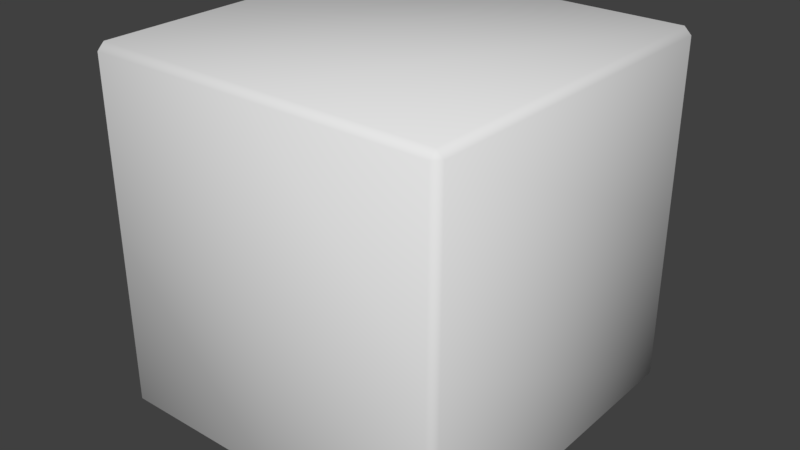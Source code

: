 # Source: Pit_Model.blend  (saved by Blender 2.77.0; exported with 4.5.12 LTS)
import bpy
from mathutils import Matrix  # noqa: F401  (used for matrix-valued properties, if any)

bpy.ops.wm.read_factory_settings(use_empty=True)
scene = bpy.context.scene
scene.name = 'Scene'

# ---- collections
col_collection_1 = bpy.data.collections.new('Collection 1'); scene.collection.children.link(col_collection_1)

# ---- world
world_world = bpy.data.worlds.new('World'); scene.world = world_world
world_world.color = (0.05088, 0.05088, 0.05088)
world_world.use_sun_shadow = False
world_world.sun_shadow_jitter_overblur = 0.0
world_world.cycles.sampling_method = 'MANUAL'

# ---- meshes
me_pitbottommesh = bpy.data.meshes.new('PitBottomMesh')
me_pitbottommesh.from_pydata([(-0.306, -0.65, -0.342), (0.306, -0.65, 0.342), (0.342, -0.65, -0.306), (-0.342, -0.65, 0.306), (0.306, -0.65, -0.342), (0.342, -0.65, 0.306), (-0.306, -0.65, 0.342), (-0.342, -0.65, -0.306)], [], [(4, 0, 7, 3, 6, 1, 5, 2)])
me_pitbottommesh.polygons.foreach_set('use_smooth', [True] * 1)
me_pitbottommesh.use_remesh_preserve_volume = False
me_pitbottommesh.use_remesh_preserve_attributes = False
me_pitbottommesh.use_mirror_vertex_groups = False
me_pitbottommesh.update()
me_pittopmesh = bpy.data.meshes.new('PitTopMesh')
me_pittopmesh.from_pydata([(-0.5, -0.02, -0.48), (-0.48, -4.268e-08, -0.48), (-0.48, -0.02, -0.5), (-0.5, -0.02, 0.48), (-0.48, -0.02, 0.5), (-0.48, 4.268e-08, 0.48), (0.48, -0.02, 0.5), (0.5, -0.02, 0.48), (0.48, 4.268e-08, 0.48), (0.5, -0.02, -0.48), (0.48, -0.02, -0.5), (0.48, -4.268e-08, -0.48), (4.352e-16, -0.9914, 2.076e-07), (3.286e-16, -0.9914, 0.48), (3.197e-16, -0.9714, 0.5), (5.418e-16, -0.9914, -0.48), (5.418e-16, -0.9714, -0.5), (0.48, -0.9914, 2.076e-07), (0.5, -0.9714, 2.094e-07), (-0.48, -0.9914, 2.076e-07), (-0.5, -0.9714, 2.094e-07), (0.48, -0.9914, 0.48), (0.48, -0.9714, 0.5), (0.5, -0.9714, 0.48), (0.48, -0.9914, -0.48), (0.5, -0.9714, -0.48), (0.48, -0.9714, -0.5), (-0.48, -0.9914, -0.48), (-0.48, -0.9714, -0.5), (-0.5, -0.9714, -0.48), (-0.48, -0.9714, 0.5), (-0.48, -0.9914, 0.48), (-0.5, -0.9714, 0.48), (-0.5, -0.02, 6.076e-08), (-0.48, 5.234e-15, 5.96e-08), (0.5, -0.02, 6.076e-08), (0.48, 5.661e-15, 5.96e-08), (1.155e-16, -0.02, 0.5), (1.066e-16, 4.268e-08, 0.48), (-1.066e-16, -0.02, -0.5), (-1.066e-16, -4.268e-08, -0.48), (1.323e-23, 5.447e-15, 5.96e-08), (-0.42, -3.66e-08, -0.42), (-0.42, 3.66e-08, 0.42), (0.42, 3.66e-08, 0.42), (0.42, -3.66e-08, -0.42), (-0.42, 5.527e-15, 5.96e-08), (0.42, 5.9e-15, 5.96e-08), (9.592e-17, 3.66e-08, 0.42), (-9.592e-17, -3.66e-08, -0.42), (-0.42, -4.397e-08, -0.38), (-0.38, 3.66e-08, 0.42), (0.42, 4.397e-08, 0.38), (0.38, -3.66e-08, -0.42), (-0.42, 4.397e-08, 0.38), (0.42, -4.397e-08, -0.38), (0.38, 3.66e-08, 0.42), (-0.38, -3.66e-08, -0.42), (-0.38, -0.05, -0.34), (-0.34, -0.05, 0.38), (0.38, -0.05, 0.34), (0.34, -0.05, -0.38), (-0.38, -0.05, 0.34), (0.38, -0.05, -0.34), (0.34, -0.05, 0.38), (-0.34, -0.05, -0.38), (-0.48, 5.234e-15, 5.96e-08), (-0.48, 5.234e-15, 5.96e-08), (-0.48, -4.268e-08, -0.48), (1.066e-16, 4.268e-08, 0.48), (-0.48, 4.268e-08, 0.48), (0.48, 5.661e-15, 5.96e-08), (0.48, 5.661e-15, 5.96e-08), (0.48, 4.268e-08, 0.48), (-1.066e-16, -4.268e-08, -0.48), (0.48, -4.268e-08, -0.48), (-0.42, 4.397e-08, 0.38), (-0.42, 5.527e-15, 5.96e-08), (0.42, -4.397e-08, -0.38), (0.42, 5.9e-15, 5.96e-08), (0.38, 3.66e-08, 0.42), (9.592e-17, 3.66e-08, 0.42), (-0.38, -3.66e-08, -0.42), (-9.592e-17, -3.66e-08, -0.42), (-0.42, -4.397e-08, -0.38), (-0.38, 3.66e-08, 0.42), (0.42, 4.397e-08, 0.38), (0.38, -3.66e-08, -0.42), (-0.34, -0.2, -0.38), (0.34, -0.2, -0.38), (-0.38, -0.2, -0.34), (0.34, -0.2, 0.38), (-0.34, -0.2, 0.38), (-0.38, -0.2, 0.34), (0.38, -0.2, -0.34), (0.38, -0.2, 0.34)], [(41, 34), (36, 41)], [(69, 8, 44, 80, 81), (30, 13, 14), (23, 22, 21), (15, 19, 27), (17, 13, 12), (0, 68, 2), (3, 4, 70), (6, 7, 73), (9, 10, 75), (3, 67, 33), (6, 38, 37), (9, 71, 35), (2, 74, 39), (19, 12, 13), (17, 21, 13), (24, 17, 15), (35, 73, 7), (33, 68, 0), (40, 1, 42, 82, 83), (66, 5, 43, 76, 77), (39, 75, 10), (37, 70, 4), (1, 66, 77, 84, 42), (72, 11, 45, 78, 79), (31, 19, 13), (15, 12, 19), (20, 31, 32), (18, 24, 25), (16, 15, 27), (23, 17, 18), (29, 27, 19), (26, 15, 16), (29, 19, 20), (20, 19, 31), (12, 15, 17), (16, 27, 28), (14, 21, 22), (26, 24, 15), (26, 25, 24), (30, 31, 13), (29, 28, 27), (32, 31, 30), (3, 70, 67), (6, 73, 38), (9, 75, 71), (2, 68, 74), (18, 17, 24), (23, 21, 17), (14, 13, 21), (35, 71, 73), (33, 67, 68), (5, 69, 81, 85, 43), (8, 72, 79, 86, 44), (39, 74, 75), (37, 38, 70), (11, 40, 83, 87, 45), (2, 28, 29, 0), (9, 25, 26, 10), (6, 22, 23, 7), (3, 32, 30, 4), (33, 0, 29, 20, 32, 3), (22, 6, 37, 4, 30, 14), (18, 25, 9, 35, 7, 23), (28, 2, 10, 26), (45, 87, 78), (42, 84, 82), (43, 85, 76), (44, 86, 80), (54, 51, 59, 62), (55, 53, 61, 63), (56, 52, 60, 64), (57, 50, 58, 65), (63, 60, 47), (55, 63, 47), (52, 47, 60), (64, 59, 48), (56, 64, 48), (51, 48, 59), (62, 58, 46), (50, 46, 58), (54, 62, 46), (65, 61, 49), (53, 49, 61), (57, 65, 49), (64, 60, 95, 91), (60, 63, 94, 95), (58, 62, 93, 90), (63, 61, 89, 94), (62, 59, 92, 93), (59, 64, 91, 92), (65, 58, 90, 88), (61, 65, 88, 89)])
me_pittopmesh.polygons.foreach_set('use_smooth', [True] * 92)
me_pittopmesh.use_remesh_preserve_volume = False
me_pittopmesh.use_remesh_preserve_attributes = False
me_pittopmesh.use_mirror_vertex_groups = False
me_pittopmesh.update()
me_pitmiddlemesh = bpy.data.meshes.new('PitMiddleMesh')
me_pitmiddlemesh.from_pydata([(-0.38, -0.6, -0.34), (-0.34, -0.6, 0.38), (0.38, -0.6, 0.34), (0.34, -0.6, -0.38), (-0.38, -0.6, 0.34), (0.38, -0.6, -0.34), (0.34, -0.6, 0.38), (-0.34, -0.6, -0.38), (-0.342, -0.65, -0.306), (-0.306, -0.65, 0.342), (0.342, -0.65, 0.306), (0.306, -0.65, -0.342), (-0.342, -0.65, 0.306), (0.342, -0.65, -0.306), (0.306, -0.65, 0.342), (-0.306, -0.65, -0.342), (-0.34, -0.2, -0.38), (0.34, -0.2, -0.38), (-0.38, -0.2, -0.34), (0.34, -0.2, 0.38), (-0.34, -0.2, 0.38), (-0.38, -0.2, 0.34), (0.38, -0.2, -0.34), (0.38, -0.2, 0.34)], [], [(17, 16, 7, 3), (16, 18, 0, 7), (20, 19, 6, 1), (21, 20, 1, 4), (22, 17, 3, 5), (18, 21, 4, 0), (23, 22, 5, 2), (19, 23, 2, 6), (0, 4, 12, 8), (2, 5, 13, 10), (4, 1, 9, 12), (5, 3, 11, 13), (3, 7, 15, 11), (1, 6, 14, 9), (6, 2, 10, 14), (7, 0, 8, 15)])
me_pitmiddlemesh.polygons.foreach_set('use_smooth', [True] * 16)
me_pitmiddlemesh.use_remesh_preserve_volume = False
me_pitmiddlemesh.use_remesh_preserve_attributes = False
me_pitmiddlemesh.use_mirror_vertex_groups = False
me_pitmiddlemesh.update()

# ---- objects
ob_pit_bottom = bpy.data.objects.new('Pit Bottom', me_pitbottommesh)
ob_pit_top = bpy.data.objects.new('Pit Top', me_pittopmesh)
ob_pit_middle = bpy.data.objects.new('Pit Middle', me_pitmiddlemesh)

# ---- transforms, parenting, visibility, modifiers, constraints
ob_pit_bottom.location = (0.0, 0.0, 0.0)
ob_pit_bottom.lineart.crease_threshold = 0.0
ob_pit_top.location = (0.0, 0.0, 0.0)
ob_pit_top.lineart.crease_threshold = 0.0
ob_pit_middle.location = (0.0, 0.0, 0.0)
ob_pit_middle.lineart.crease_threshold = 0.0

# ---- collection membership
col_collection_1.objects.link(ob_pit_bottom)
col_collection_1.objects.link(ob_pit_top)
col_collection_1.objects.link(ob_pit_middle)

# ---- scene / render settings (as saved in the file)
scene.frame_start = 1; scene.frame_end = 250; scene.frame_set(1)
scene.render.engine = 'BLENDER_EEVEE_NEXT'
scene.render.resolution_percentage = 50
scene.render.dither_intensity = 0.0
scene.cycles.use_denoising = False
scene.cycles.samples = 128
scene.cycles.sampling_pattern = 'TABULATED_SOBOL'
scene.cycles.light_sampling_threshold = 0.0
scene.cycles.use_adaptive_sampling = False
scene.cycles.use_light_tree = False
scene.cycles.blur_glossy = 0.0
scene.cycles.sample_clamp_indirect = 0.0
scene.view_settings.view_transform = 'Standard'
bpy.context.view_layer.update()

# ---- added for rendering (the .blend has no active camera and no usable light): camera, sun
cam_auto = bpy.data.cameras.new('AutoCamera')
cam_auto.lens = 50.0
cam_auto.sensor_width = 36.0
cam_auto.clip_end = 1000.0
ob_auto_camera = bpy.data.objects.new('AutoCamera', cam_auto)
scene.collection.objects.link(ob_auto_camera)
ob_auto_camera.location = (1.59797, -2.41328, 1.27838)
ob_auto_camera.rotation_euler = (1.09748, -7.21219e-08, 0.694738)
scene.camera = ob_auto_camera
light_auto_sun = bpy.data.lights.new('AutoSun', 'SUN')
light_auto_sun.energy = 3.0
light_auto_sun.angle = 0.0523599
ob_auto_sun = bpy.data.objects.new('AutoSun', light_auto_sun)
scene.collection.objects.link(ob_auto_sun)
ob_auto_sun.rotation_euler = (0.872665, 0.174533, 0.523599)
bpy.context.view_layer.update()

